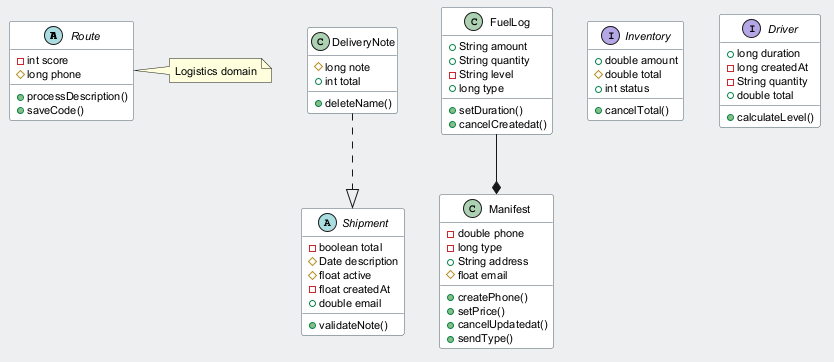

The diagram above was rendered by PlantUML. Its source (embedded in the PNG):
@startuml
skinparam backgroundColor #ECEFF1
skinparam classBackgroundColor #FFFFFF
skinparam classBorderColor #455A64
skinparam defaultFontSize 11
abstract class Route {
  -int score
  #long phone
  +processDescription()
  +saveCode()
}
abstract class Shipment {
  -boolean total
  #Date description
  #float active
  -float createdAt
  +double email
  +validateNote()
}
class Manifest {
  -double phone
  -long type
  +String address
  #float email
  +createPhone()
  +setPrice()
  +cancelUpdatedat()
  +sendType()
}
interface Inventory {
  +double amount
  #double total
  +int status
  +cancelTotal()
}
class DeliveryNote {
  #long note
  +int total
  +deleteName()
}
interface Driver {
  +long duration
  -long createdAt
  -String quantity
  +double total
  +calculateLevel()
}
class FuelLog {
  +String amount
  +String quantity
  -String level
  +long type
  +setDuration()
  +cancelCreatedat()
}
FuelLog --* Manifest
DeliveryNote ..|> Shipment
note right of Route : Logistics domain
@enduml